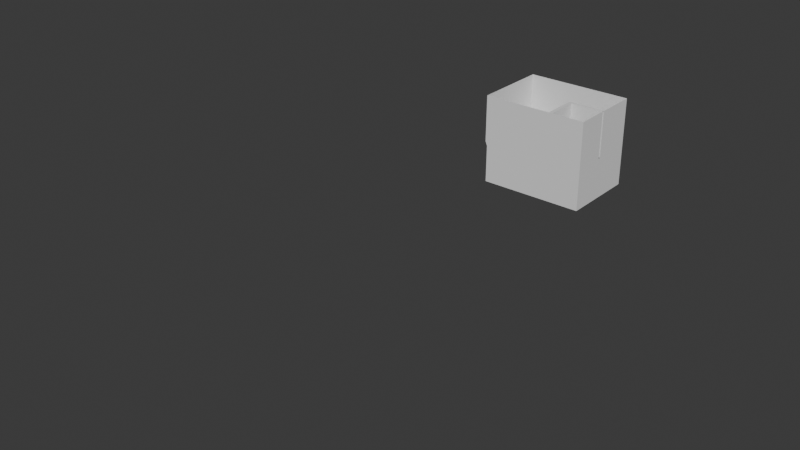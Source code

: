 # Source: M3BO_MarevanRossum_BitlockholmesLevel_1.blend  (saved by Blender 5.0.118; exported with 4.5.12 LTS)
import bpy
from mathutils import Matrix  # noqa: F401  (used for matrix-valued properties, if any)

bpy.ops.wm.read_factory_settings(use_empty=True)
scene = bpy.context.scene
scene.name = 'Scene'

# ---- collections
col_collection = bpy.data.collections.new('Collection'); scene.collection.children.link(col_collection)
col_first_try = bpy.data.collections.new('first try'); scene.collection.children.link(col_first_try)
col_first_try.hide_render = True

# ---- materials (node trees are filled in below, after node groups)
mat_material = bpy.data.materials.new('Material')
mat_material.alpha_threshold = 0.0
mat_material.use_backface_culling_lightprobe_volume = False
mat_material.roughness = 0.5
mat_material.line_color = (0.0, 0.0, 0.0, 1.0)

# ---- material node trees
mat_material.use_nodes = True; mat_material.node_tree.nodes.clear()
_N = mat_material.node_tree.nodes; _L = mat_material.node_tree.links
n0 = _N.new('ShaderNodeOutputMaterial'); n0.name = 'Material Output'; n0.location = (200, 100)
n1 = _N.new('ShaderNodeBsdfPrincipled'); n1.name = 'Principled BSDF'; n1.location = (-200, 100)
_L.new(n1.outputs[0], n0.inputs[0])
n0.is_active_output = True

# ---- world
world_world = bpy.data.worlds.new('World'); scene.world = world_world
world_world.use_nodes = True; world_world.node_tree.nodes.clear()
_N = world_world.node_tree.nodes; _L = world_world.node_tree.links
n0 = _N.new('ShaderNodeOutputWorld'); n0.name = 'World Output'; n0.location = (200, 100)
n1 = _N.new('ShaderNodeBackground'); n1.name = 'Background'; n1.location = (-200, 100)
n1.inputs[0].default_value = (0.05088, 0.05088, 0.05088, 1.0)
_L.new(n1.outputs[0], n0.inputs[0])
n0.is_active_output = True
world_world.color = (0.05088, 0.05088, 0.05088)
world_world.sun_shadow_jitter_overblur = 0.0

# ---- meshes
me_cube_002 = bpy.data.meshes.new('Cube.002')
me_cube_002.from_pydata([(-1.0, -1.0, -1.0), (-1.0, -1.0, 1.0), (-1.0, 1.0, -1.0), (-1.0, 1.0, 1.0), (1.0, -1.0, -1.0), (1.0, -1.0, 1.0), (1.0, 1.0, -1.0), (1.0, 1.0, 1.0), (-0.846, 1.0, -1.0), (-0.846, 1.0, 1.0), (-0.846, -1.0, -1.0), (-0.846, -1.0, 1.0), (-1.0, 9.681, 1.0), (-1.0, 9.681, -1.0), (-0.846, 9.681, -1.0), (-0.846, 9.681, 1.0), (-1.0, 12.56, 1.0), (-1.0, 12.56, -1.0), (-0.846, 12.56, -1.0), (-0.846, 12.56, 1.0), (-1.8, 9.681, 1.0), (-1.8, 9.681, -1.0), (-1.8, 12.56, 1.0), (-1.8, 12.56, -1.0), (0.9042, 1.0, 1.0), (0.9042, -1.0, -1.0), (0.9042, 1.0, -1.0), (0.9042, -1.0, 1.0), (1.0, -24.11, 1.0), (1.0, -24.11, -1.0), (0.9042, -24.11, -1.0), (0.9042, -24.11, 1.0), (1.0, -8.504, 1.0), (1.0, -8.504, -1.0), (0.9042, -8.504, 1.0), (0.9042, -8.504, -1.0), (1.0, -11.03, 1.0), (0.9042, -11.03, 1.0), (1.0, -11.03, -1.0), (0.9042, -11.03, -1.0), (0.2671, -11.03, -1.0), (0.2671, -8.504, -1.0), (0.2671, -8.504, 1.0), (0.2671, -11.03, 1.0), (-0.5785, 1.0, -1.0), (-0.5785, -1.0, 1.0), (-0.5785, 1.0, 1.0), (-0.5785, -1.0, -1.0), (-0.4441, 1.0, 1.0), (-0.4441, -1.0, -1.0), (-0.4441, 1.0, -1.0), (-0.4441, -1.0, 1.0), (-0.4441, -23.31, 1.0), (-0.5785, -23.31, 1.0), (-0.5785, -23.31, -1.0), (-0.4441, -23.31, -1.0), (1.543, 1.0, 1.0), (1.543, 1.0, -1.0), (1.543, -1.0, -1.0), (1.543, -1.0, 1.0), (-1.823, 1.0, -1.0), (-1.823, -1.0, -1.0), (-1.823, -1.0, 1.0), (-1.823, 1.0, 1.0), (1.0, -25.7, 1.0), (1.0, -25.7, -1.0), (0.9042, -25.7, -1.0), (0.9042, -25.7, 1.0), (1.775, -24.11, 1.0), (1.775, -24.11, -1.0), (1.775, -25.7, 1.0), (1.775, -25.7, -1.0), (0.4425, 1.0, 1.0), (0.4425, -1.0, -1.0), (0.4425, 1.0, -1.0), (0.4425, -1.0, 1.0), (0.3067, 1.0, -1.0), (0.3067, -1.0, 1.0), (0.3067, 1.0, 1.0), (0.3067, -1.0, -1.0), (0.3067, 21.59, 1.0), (0.4425, 21.59, 1.0), (0.4425, 21.59, -1.0), (0.3067, 21.59, -1.0), (-0.3593, 9.681, 1.0), (-0.3593, 9.681, -1.0), (-0.3593, 12.56, 1.0), (-0.3593, 12.56, -1.0), (-1.0, 22.86, 1.0), (-1.0, 22.86, -1.0), (-0.846, 22.86, -1.0), (-0.846, 22.86, 1.0), (-0.4441, -16.63, 1.0), (-0.4441, -16.63, -1.0), (-0.5785, -16.63, -1.0), (-0.5785, -16.63, 1.0), (-0.4441, -12.71, -1.0), (-0.5785, -12.71, -1.0), (-0.4441, -12.71, 1.0), (-0.5785, -12.71, 1.0), (-1.429, -12.71, 1.0), (-1.429, -16.63, 1.0), (-1.429, -16.63, -1.0), (-1.429, -12.71, -1.0), (-0.4441, -19.87, 1.0), (-0.5785, -19.87, 1.0), (-0.4441, -19.87, -1.0), (-0.5785, -19.87, -1.0), (0.4133, -23.31, 1.0), (0.4133, -23.31, -1.0), (0.4133, -19.87, 1.0), (0.4133, -19.87, -1.0)], [], [(2, 0, 61, 60), (26, 24, 7, 6), (5, 4, 58, 59), (10, 11, 1, 0), (26, 6, 4, 25), (9, 3, 1, 11), (46, 9, 11, 45), (2, 8, 10, 0), (47, 45, 11, 10), (12, 15, 19, 16), (95, 94, 107, 105), (16, 19, 91, 88), (12, 16, 22, 20), (14, 18, 87, 85), (14, 13, 17, 18), (21, 20, 22, 23), (13, 12, 20, 21), (17, 13, 21, 23), (16, 17, 23, 22), (38, 36, 28, 29), (7, 24, 27, 5), (74, 26, 25, 73), (74, 72, 24, 26), (29, 28, 68, 69), (36, 37, 31, 28), (39, 38, 29, 30), (37, 39, 30, 31), (27, 25, 35, 34), (25, 4, 33, 35), (5, 27, 34, 32), (4, 5, 32, 33), (34, 35, 41, 42), (35, 33, 38, 39), (32, 34, 37, 36), (33, 32, 36, 38), (42, 41, 40, 43), (37, 34, 42, 43), (35, 39, 40, 41), (39, 37, 43, 40), (8, 9, 46, 44), (8, 44, 47, 10), (55, 106, 111, 109), (48, 46, 45, 51), (78, 48, 51, 77), (79, 77, 51, 49), (44, 46, 48, 50), (44, 50, 49, 47), (55, 52, 53, 54), (107, 106, 55, 54), (104, 105, 53, 52), (105, 107, 54, 53), (57, 56, 59, 58), (4, 6, 57, 58), (7, 5, 59, 56), (6, 7, 56, 57), (61, 62, 63, 60), (3, 2, 60, 63), (0, 1, 62, 61), (1, 3, 63, 62), (65, 64, 67, 66), (31, 30, 66, 67), (30, 29, 65, 66), (28, 31, 67, 64), (69, 68, 70, 71), (65, 29, 69, 71), (28, 64, 70, 68), (64, 65, 71, 70), (25, 27, 75, 73), (24, 72, 75, 27), (78, 72, 81, 80), (76, 74, 73, 79), (50, 76, 79, 49), (50, 48, 78, 76), (73, 75, 77, 79), (72, 78, 77, 75), (83, 80, 81, 82), (74, 76, 83, 82), (72, 74, 82, 81), (76, 78, 80, 83), (84, 85, 87, 86), (18, 19, 86, 87), (15, 14, 85, 84), (19, 15, 84, 86), (89, 88, 91, 90), (17, 16, 88, 89), (19, 18, 90, 91), (18, 17, 89, 90), (94, 95, 101, 102), (98, 99, 95, 92), (97, 96, 93, 94), (96, 98, 92, 93), (49, 51, 98, 96), (47, 49, 96, 97), (51, 45, 99, 98), (45, 47, 97, 99), (100, 103, 102, 101), (99, 97, 103, 100), (97, 94, 102, 103), (95, 99, 100, 101), (12, 13, 14, 15), (2, 3, 9, 8), (92, 95, 105, 104), (94, 93, 106, 107), (93, 92, 104, 106), (111, 110, 108, 109), (52, 55, 109, 108), (106, 104, 110, 111), (104, 52, 108, 110)])
_uv = me_cube_002.uv_layers.new(name='UVMap')
_uv.uv.foreach_set('vector', [0.125, 0.5, 0.125, 0.75, 0.125, 0.75, 0.125, 0.5, 0.375, 0.488, 0.625, 0.488, 0.625, 0.5, 0.375, 0.5, 0.625, 0.75, 0.375, 0.75, 0.375, 0.75, 0.625, 0.75, 0.375, 0.9808, 0.625, 0.9808, 0.625, 1.0, 0.375, 1.0, 0.363, 0.5, 0.375, 0.5, 0.375, 0.75, 0.363, 0.75, 0.8558, 0.5, 0.875, 0.5, 0.875, 0.75, 0.8558, 0.75, 0.8223, 0.5, 0.8558, 0.5, 0.8558, 0.75, 0.8223, 0.75, 0.125, 0.5, 0.1442, 0.5, 0.1442, 0.75, 0.125, 0.75, 0.375, 0.9473, 0.625, 0.9473, 0.625, 0.9808, 0.375, 0.9808, 0.875, 0.5, 0.8558, 0.5, 0.8558, 0.5, 0.875, 0.5, 0.625, 0.9473, 0.375, 0.9473, 0.375, 0.9473, 0.625, 0.9473, 0.875, 0.5, 0.8558, 0.5, 0.8558, 0.5, 0.875, 0.5, 0.875, 0.5, 0.875, 0.5, 0.875, 0.5, 0.875, 0.5, 0.1442, 0.5, 0.1442, 0.5, 0.1442, 0.5, 0.1442, 0.5, 0.1442, 0.5, 0.125, 0.5, 0.125, 0.5, 0.1442, 0.5, 0.375, 0.25, 0.625, 0.25, 0.625, 0.25, 0.375, 0.25, 0.375, 0.25, 0.625, 0.25, 0.625, 0.25, 0.375, 0.25, 0.125, 0.5, 0.125, 0.5, 0.125, 0.5, 0.125, 0.5, 0.625, 0.25, 0.375, 0.25, 0.375, 0.25, 0.625, 0.25, 0.375, 0.75, 0.625, 0.75, 0.625, 0.75, 0.375, 0.75, 0.625, 0.5, 0.637, 0.5, 0.637, 0.75, 0.625, 0.75, 0.3053, 0.5, 0.363, 0.5, 0.363, 0.75, 0.3053, 0.75, 0.375, 0.4303, 0.625, 0.4303, 0.625, 0.488, 0.375, 0.488, 0.375, 0.75, 0.625, 0.75, 0.625, 0.75, 0.375, 0.75, 0.625, 0.75, 0.637, 0.75, 0.637, 0.75, 0.625, 0.75, 0.363, 0.75, 0.375, 0.75, 0.375, 0.75, 0.363, 0.75, 0.625, 0.762, 0.375, 0.762, 0.375, 0.762, 0.625, 0.762, 0.625, 0.762, 0.375, 0.762, 0.375, 0.762, 0.625, 0.762, 0.363, 0.75, 0.375, 0.75, 0.375, 0.75, 0.363, 0.75, 0.625, 0.75, 0.637, 0.75, 0.637, 0.75, 0.625, 0.75, 0.375, 0.75, 0.625, 0.75, 0.625, 0.75, 0.375, 0.75, 0.625, 0.762, 0.375, 0.762, 0.375, 0.762, 0.625, 0.762, 0.363, 0.75, 0.375, 0.75, 0.375, 0.75, 0.363, 0.75, 0.625, 0.75, 0.637, 0.75, 0.637, 0.75, 0.625, 0.75, 0.375, 0.75, 0.625, 0.75, 0.625, 0.75, 0.375, 0.75, 0.625, 0.762, 0.375, 0.762, 0.375, 0.762, 0.625, 0.762, 0.637, 0.75, 0.637, 0.75, 0.637, 0.75, 0.637, 0.75, 0.363, 0.75, 0.363, 0.75, 0.363, 0.75, 0.363, 0.75, 0.375, 0.762, 0.625, 0.762, 0.625, 0.762, 0.375, 0.762, 0.375, 0.2692, 0.625, 0.2692, 0.625, 0.3027, 0.375, 0.3027, 0.1442, 0.5, 0.1777, 0.5, 0.1777, 0.75, 0.1442, 0.75, 0.1945, 0.75, 0.1945, 0.75, 0.1945, 0.75, 0.1945, 0.75, 0.8055, 0.5, 0.8223, 0.5, 0.8223, 0.75, 0.8055, 0.75, 0.7117, 0.5, 0.8055, 0.5, 0.8055, 0.75, 0.7117, 0.75, 0.375, 0.8367, 0.625, 0.8367, 0.625, 0.9305, 0.375, 0.9305, 0.375, 0.3027, 0.625, 0.3027, 0.625, 0.3195, 0.375, 0.3195, 0.1777, 0.5, 0.1945, 0.5, 0.1945, 0.75, 0.1777, 0.75, 0.375, 0.9305, 0.625, 0.9305, 0.625, 0.9473, 0.375, 0.9473, 0.1777, 0.75, 0.1945, 0.75, 0.1945, 0.75, 0.1777, 0.75, 0.8055, 0.75, 0.8223, 0.75, 0.8223, 0.75, 0.8055, 0.75, 0.625, 0.9473, 0.375, 0.9473, 0.375, 0.9473, 0.625, 0.9473, 0.375, 0.5, 0.625, 0.5, 0.625, 0.75, 0.375, 0.75, 0.375, 0.75, 0.375, 0.5, 0.375, 0.5, 0.375, 0.75, 0.625, 0.5, 0.625, 0.75, 0.625, 0.75, 0.625, 0.5, 0.375, 0.5, 0.625, 0.5, 0.625, 0.5, 0.375, 0.5, 0.375, 0.0, 0.625, 0.0, 0.625, 0.25, 0.375, 0.25, 0.625, 0.25, 0.375, 0.25, 0.375, 0.25, 0.625, 0.25, 0.375, 1.0, 0.625, 1.0, 0.625, 1.0, 0.375, 1.0, 0.875, 0.75, 0.875, 0.5, 0.875, 0.5, 0.875, 0.75, 0.375, 0.75, 0.625, 0.75, 0.625, 0.762, 0.375, 0.762, 0.625, 0.762, 0.375, 0.762, 0.375, 0.762, 0.625, 0.762, 0.363, 0.75, 0.375, 0.75, 0.375, 0.75, 0.363, 0.75, 0.625, 0.75, 0.637, 0.75, 0.637, 0.75, 0.625, 0.75, 0.375, 0.75, 0.625, 0.75, 0.625, 0.75, 0.375, 0.75, 0.375, 0.75, 0.375, 0.75, 0.375, 0.75, 0.375, 0.75, 0.625, 0.75, 0.625, 0.75, 0.625, 0.75, 0.625, 0.75, 0.625, 0.75, 0.375, 0.75, 0.375, 0.75, 0.625, 0.75, 0.375, 0.762, 0.625, 0.762, 0.625, 0.8197, 0.375, 0.8197, 0.637, 0.5, 0.6947, 0.5, 0.6947, 0.75, 0.637, 0.75, 0.7117, 0.5, 0.6947, 0.5, 0.6947, 0.5, 0.7117, 0.5, 0.2883, 0.5, 0.3053, 0.5, 0.3053, 0.75, 0.2883, 0.75, 0.1945, 0.5, 0.2883, 0.5, 0.2883, 0.75, 0.1945, 0.75, 0.375, 0.3195, 0.625, 0.3195, 0.625, 0.4133, 0.375, 0.4133, 0.375, 0.8197, 0.625, 0.8197, 0.625, 0.8367, 0.375, 0.8367, 0.6947, 0.5, 0.7117, 0.5, 0.7117, 0.75, 0.6947, 0.75, 0.375, 0.4133, 0.625, 0.4133, 0.625, 0.4303, 0.375, 0.4303, 0.3053, 0.5, 0.2883, 0.5, 0.2883, 0.5, 0.3053, 0.5, 0.625, 0.4303, 0.375, 0.4303, 0.375, 0.4303, 0.625, 0.4303, 0.375, 0.4133, 0.625, 0.4133, 0.625, 0.4133, 0.375, 0.4133, 0.625, 0.2692, 0.375, 0.2692, 0.375, 0.2692, 0.625, 0.2692, 0.375, 0.2692, 0.625, 0.2692, 0.625, 0.2692, 0.375, 0.2692, 0.625, 0.2692, 0.375, 0.2692, 0.375, 0.2692, 0.625, 0.2692, 0.8558, 0.5, 0.8558, 0.5, 0.8558, 0.5, 0.8558, 0.5, 0.375, 0.25, 0.625, 0.25, 0.625, 0.2692, 0.375, 0.2692, 0.375, 0.25, 0.625, 0.25, 0.625, 0.25, 0.375, 0.25, 0.625, 0.2692, 0.375, 0.2692, 0.375, 0.2692, 0.625, 0.2692, 0.1442, 0.5, 0.125, 0.5, 0.125, 0.5, 0.1442, 0.5, 0.375, 0.9473, 0.625, 0.9473, 0.625, 0.9473, 0.375, 0.9473, 0.8055, 0.75, 0.8223, 0.75, 0.8223, 0.75, 0.8055, 0.75, 0.1777, 0.75, 0.1945, 0.75, 0.1945, 0.75, 0.1777, 0.75, 0.375, 0.9305, 0.625, 0.9305, 0.625, 0.9305, 0.375, 0.9305, 0.375, 0.9305, 0.625, 0.9305, 0.625, 0.9305, 0.375, 0.9305, 0.1777, 0.75, 0.1945, 0.75, 0.1945, 0.75, 0.1777, 0.75, 0.8055, 0.75, 0.8223, 0.75, 0.8223, 0.75, 0.8055, 0.75, 0.625, 0.9473, 0.375, 0.9473, 0.375, 0.9473, 0.625, 0.9473, 0.625, 0.9473, 0.375, 0.9473, 0.375, 0.9473, 0.625, 0.9473, 0.625, 0.9473, 0.375, 0.9473, 0.375, 0.9473, 0.625, 0.9473, 0.1777, 0.75, 0.1777, 0.75, 0.1777, 0.75, 0.1777, 0.75, 0.8223, 0.75, 0.8223, 0.75, 0.8223, 0.75, 0.8223, 0.75, 0.625, 0.25, 0.375, 0.25, 0.1442, 0.5, 0.625, 0.2692, 0.375, 0.25, 0.625, 0.25, 0.8558, 0.5, 0.375, 0.2692, 0.8055, 0.75, 0.8223, 0.75, 0.8223, 0.75, 0.8055, 0.75, 0.1777, 0.75, 0.1945, 0.75, 0.1945, 0.75, 0.1777, 0.75, 0.375, 0.9305, 0.625, 0.9305, 0.625, 0.9305, 0.375, 0.9305, 0.375, 0.9305, 0.625, 0.9305, 0.625, 0.9305, 0.375, 0.9305, 0.625, 0.9305, 0.375, 0.9305, 0.375, 0.9305, 0.625, 0.9305, 0.375, 0.9305, 0.625, 0.9305, 0.625, 0.9305, 0.375, 0.9305, 0.8055, 0.75, 0.8055, 0.75, 0.8055, 0.75, 0.8055, 0.75])
me_cube_002.update()
me_cube_005 = bpy.data.meshes.new('Cube.005')
me_cube_005.from_pydata([(-0.9962, -1.345, -0.1305), (-0.9962, -1.345, 1.0), (-0.9962, 0.9269, -0.1305), (-0.9962, 0.9269, 1.0), (0.8353, -1.345, -0.1305), (0.8353, -1.345, 1.0), (0.8353, 0.9269, -0.1305), (0.8353, 0.9269, 1.0), (-1.029, -1.345, 1.136), (-1.029, 0.9269, 1.136), (0.8353, 0.9269, 1.136), (0.8353, -1.345, 1.136), (-1.029, -1.345, 2.551), (-1.029, 0.9269, 2.551), (0.8353, 0.9269, 2.551), (0.8353, -1.345, 2.551), (0.8353, -0.3665, 1.136), (0.8353, -0.3666, 2.551), (0.8353, -0.297, 2.551), (0.8353, -0.297, 1.136), (0.1833, -0.297, 1.136), (0.1833, -0.3665, 1.136), (0.1833, -0.297, 2.551), (0.1833, -0.3666, 2.551), (-0.9696, -0.9751, 1.0), (-0.9696, -1.227, 1.0), (-0.8021, -1.227, 1.0), (-0.8021, -0.9761, 1.0), (-0.9696, -0.9751, 1.136), (-0.9696, -1.227, 1.136), (-0.8021, -1.227, 1.136), (-0.8021, -0.9761, 1.136), (0.2517, -0.3665, 1.136), (0.2517, -0.3666, 2.551), (0.1833, -0.867, 2.551), (0.1833, -0.8669, 1.136), (0.2517, -0.867, 2.551), (0.2517, -0.8669, 1.136), (0.2517, -0.867, 1.741), (0.1833, -0.867, 1.741), (0.2517, -1.338, 2.551), (0.1833, -1.338, 2.551), (0.2517, -1.338, 1.741), (0.1833, -1.338, 1.741)], [], [(0, 2, 3, 1), (2, 6, 7, 3), (6, 4, 5, 7), (4, 0, 1, 5), (25, 24, 28, 29), (7, 5, 11, 16, 19, 10), (1, 3, 9, 8), (5, 1, 8, 11), (3, 7, 10, 9), (1, 24, 25, 26, 5), (10, 14, 13, 9), (11, 15, 17, 16), (9, 13, 12, 8), (8, 11, 31, 30, 29), (16, 17, 33, 32), (19, 18, 14, 10), (21, 23, 22, 20), (19, 16, 32, 21, 20), (18, 19, 20, 22), (17, 18, 22, 23, 33), (5, 26, 27, 24, 1, 3, 7), (24, 27, 31, 28), (27, 26, 30, 31), (28, 31, 11, 16, 19, 10, 9, 8, 29), (26, 25, 29, 30), (37, 38, 39, 35), (33, 23, 34, 36), (32, 33, 36, 38, 37), (23, 21, 35, 39, 34), (21, 32, 37, 35), (15, 11, 8, 12), (34, 39, 43, 41), (43, 42, 40, 41), (36, 34, 41, 40), (39, 38, 42, 43), (38, 36, 40, 42), (2, 0, 4, 6)])
_uv = me_cube_005.uv_layers.new(name='UVMap')
_uv.uv.foreach_set('vector', [0.375, 0.0, 0.375, 0.25, 0.625, 0.25, 0.625, 0.0, 0.375, 0.25, 0.375, 0.5, 0.625, 0.5, 0.625, 0.25, 0.375, 0.5, 0.375, 0.75, 0.625, 0.75, 0.625, 0.5, 0.375, 0.75, 0.375, 1.0, 0.625, 1.0, 0.625, 0.75, 0.0, 0.0, 0.0, 0.0, 0.0, 0.0, 0.0, 0.0, 0.625, 0.5, 0.625, 0.75, 0.625, 0.75, 0.625, 0.6423, 0.625, 0.6347, 0.625, 0.5, 0.625, 0.0, 0.625, 0.25, 0.625, 0.25, 0.625, 0.0, 0.625, 0.75, 0.625, 1.0, 0.625, 1.0, 0.625, 0.75, 0.625, 0.25, 0.625, 0.5, 0.625, 0.5, 0.625, 0.25, 0.0, 0.0, 0.0, 0.0, 0.0, 0.0, 0.0, 0.0, 0.0, 0.0, 0.625, 0.5, 0.625, 0.5, 0.625, 0.25, 0.625, 0.25, 0.625, 0.75, 0.625, 0.75, 0.625, 0.6423, 0.625, 0.6423, 0.625, 0.25, 0.625, 0.25, 0.625, 0.0, 0.625, 0.0, 0.0, 0.0, 0.0, 0.0, 0.0, 0.0, 0.0, 0.0, 0.0, 0.0, 0.625, 0.6423, 0.625, 0.6423, 0.625, 0.6423, 0.625, 0.6423, 0.625, 0.6347, 0.625, 0.6347, 0.625, 0.5, 0.625, 0.5, 0.625, 0.6423, 0.625, 0.6423, 0.625, 0.6347, 0.625, 0.6347, 0.0, 0.0, 0.0, 0.0, 0.0, 0.0, 0.0, 0.0, 0.0, 0.0, 0.625, 0.6347, 0.625, 0.6347, 0.625, 0.6347, 0.625, 0.6347, 0.625, 0.6423, 0.625, 0.6347, 0.625, 0.6347, 0.625, 0.6423, 0.625, 0.6423, 0.0, 0.0, 0.0, 0.0, 0.0, 0.0, 0.0, 0.0, 0.0, 0.0, 0.0, 0.0, 0.0, 0.0, 0.0, 0.0, 0.0, 0.0, 0.0, 0.0, 0.0, 0.0, 0.0, 0.0, 0.0, 0.0, 0.0, 0.0, 0.0, 0.0, 0.0, 0.0, 0.0, 0.0, 0.0, 0.0, 0.0, 0.0, 0.0, 0.0, 0.0, 0.0, 0.0, 0.0, 0.0, 0.0, 0.0, 0.0, 0.0, 0.0, 0.0, 0.0, 0.0, 0.0, 0.0, 0.0, 0.625, 0.6423, 0.625, 0.6423, 0.625, 0.6423, 0.625, 0.6423, 0.625, 0.6423, 0.625, 0.6423, 0.625, 0.6423, 0.625, 0.6423, 0.625, 0.6423, 0.625, 0.6423, 0.625, 0.6423, 0.625, 0.6423, 0.625, 0.6423, 0.625, 0.6423, 0.625, 0.6423, 0.625, 0.6423, 0.625, 0.6423, 0.625, 0.6423, 0.0, 0.0, 0.0, 0.0, 0.0, 0.0, 0.0, 0.0, 0.0, 0.0, 0.0, 0.0, 0.0, 0.0, 0.0, 0.0, 0.625, 0.6423, 0.625, 0.6423, 0.625, 0.6423, 0.625, 0.6423, 0.625, 0.6423, 0.625, 0.6423, 0.625, 0.6423, 0.625, 0.6423, 0.625, 0.6423, 0.625, 0.6423, 0.625, 0.6423, 0.625, 0.6423, 0.625, 0.6423, 0.625, 0.6423, 0.625, 0.6423, 0.625, 0.6423, 0.625, 0.6423, 0.625, 0.6423, 0.625, 0.6423, 0.625, 0.6423, 0.375, 0.25, 0.375, 1.0, 0.375, 0.75, 0.375, 0.5])
me_cube_005.update()
me_cube = bpy.data.meshes.new('Cube')
me_cube.from_pydata([(1.0, 1.0, 3.814), (1.0, 1.0, -1.0), (1.0, -1.0, 3.814), (1.0, -1.0, -1.0), (-1.0, 1.0, 3.814), (-1.0, 1.0, -1.0), (-1.0, -1.0, 3.814), (-1.0, -1.0, -1.0), (1.0, 1.0, 0.4258), (-1.0, -1.0, 0.4258), (1.0, -1.0, 0.4258), (-1.0, 1.0, 0.4258), (1.842, 1.0, 3.814), (1.842, -1.0, 3.814), (1.842, 1.0, 0.4258), (1.842, -1.0, 0.4258), (-0.611, 1.0, -1.0), (-0.611, -1.0, 3.814), (-0.611, -1.0, -1.0), (-0.611, 1.0, 3.814), (-0.611, 1.0, 0.4258), (-0.611, -1.0, 0.4258), (-0.611, 29.56, -1.0), (-1.0, 29.56, -1.0), (-1.0, 29.56, 0.4258), (-1.0, 29.56, 3.814), (-0.611, 29.56, 3.814), (-0.611, 29.56, 0.4258), (-0.611, 30.98, -1.0), (-1.0, 30.98, -1.0), (-1.0, 30.98, 0.4258), (-1.0, 30.98, 3.814), (-0.611, 30.98, 3.814), (-0.611, 30.98, 0.4258), (1.841, 29.56, -1.0), (1.841, 30.98, -1.0), (1.841, 29.56, 0.4258), (1.841, 29.56, 3.814), (1.841, 30.98, 0.4258), (1.841, 30.98, 3.814), (2.307, 29.56, -1.0), (2.307, 30.98, -1.0), (2.307, 29.56, 0.4258), (2.307, 29.56, 3.814), (2.307, 30.98, 0.4258), (2.307, 30.98, 3.814), (1.841, -0.982, 0.4258), (1.841, -0.982, -1.0), (1.841, -0.982, 3.814), (2.307, -0.982, 0.4258), (2.307, -0.982, -1.0), (2.307, -0.982, 3.814), (1.841, -39.79, 0.4258), (1.841, -39.79, -1.0), (1.841, -39.79, 3.814), (2.307, -39.79, 0.4258), (2.307, -39.79, -1.0), (2.307, -39.79, 3.814), (2.307, -37.98, 0.4258), (2.307, -37.98, -1.0), (1.841, -37.98, 0.4258), (1.841, -37.98, 3.814), (1.841, -37.98, -1.0), (2.307, -37.98, 3.814), (-6.5, -39.79, 0.4258), (-6.5, -39.79, -1.0), (-6.5, -39.79, 3.814), (-6.5, -37.98, 0.4258), (-6.5, -37.98, 3.814), (-6.5, -37.98, -1.0), (-6.019, -39.79, 0.4258), (-6.019, -39.79, -1.0), (-6.019, -37.98, -1.0), (-6.019, -37.98, 0.4258), (-6.019, -37.98, 3.814), (-6.019, -39.79, 3.814), (-6.5, 31.03, -1.0), (-6.5, 31.03, 0.4258), (-6.5, 31.03, 3.814), (-6.019, 31.03, 0.4258), (-6.019, 31.03, -1.0), (-6.019, 31.03, 3.814), (-6.5, 28.81, 0.4258), (-6.5, 28.81, -1.0), (-6.019, 28.81, 3.814), (-6.5, 28.81, 3.814), (-6.019, 28.81, -1.0), (-6.019, 28.81, 0.4258), (-6.5, -37.98, -1.249), (-6.019, -37.98, -1.249), (-6.5, 28.81, -1.249), (-6.019, 28.81, -1.249), (2.252, 28.81, -1.0), (2.252, -37.98, -1.0), (2.252, 28.81, -1.249), (2.252, -37.98, -1.249), (-6.019, 31.67, -1.249), (-6.019, 31.67, -1.0), (2.252, 31.67, -1.249), (2.252, 31.67, -1.0), (-5.402, -26.18, -1.249), (-4.518, -25.95, -1.249), (-5.39, -25.95, -1.249), (-5.402, -26.18, -1.0), (-5.402, -33.6, -1.0), (-4.518, -33.6, -1.0), (-5.39, -25.95, -1.0), (-5.383, -21.12, -1.249), (-4.121, -21.12, -1.249), (-5.383, -32.82, -1.0), (-5.383, -21.12, -1.0), (-4.121, -21.12, -1.0), (-5.383, -32.32, -1.0), (-5.383, -32.32, -1.249), (-4.121, -32.32, -1.0), (-4.121, -32.32, -1.249), (-4.121, -33.85, -1.249), (-4.121, -37.98, -1.249), (-6.923, -40.29, -0.1255), (-6.923, -40.29, 0.1255), (2.417, -40.29, -0.1255), (2.417, -40.29, 0.1255), (2.417, 31.82, -0.1255), (2.417, 31.82, 0.1255), (-5.402, -32.48, -1.249)], [(104, 72)], [(19, 4, 6, 17), (21, 17, 6, 9), (9, 6, 4, 11), (16, 1, 3, 18), (2, 10, 15, 13), (20, 19, 0, 8), (16, 20, 8, 1), (1, 8, 10, 3), (7, 9, 11, 5), (18, 21, 9, 7), (14, 12, 13, 15), (8, 0, 12, 14), (10, 8, 14, 15), (0, 2, 13, 12), (3, 10, 21, 18), (19, 20, 27, 26), (5, 11, 24, 23), (5, 16, 18, 7), (10, 2, 17, 21), (0, 19, 17, 2), (25, 26, 32, 31), (32, 26, 37, 39), (16, 5, 23, 22), (11, 4, 25, 24), (20, 16, 22, 27), (4, 19, 26, 25), (29, 30, 33, 28), (30, 31, 32, 33), (81, 84, 25, 31), (22, 28, 35, 34), (79, 81, 31, 30), (22, 23, 29, 28), (34, 35, 41, 40), (40, 42, 49, 50), (33, 32, 39, 38), (27, 22, 34, 36), (26, 27, 36, 37), (28, 33, 38, 35), (42, 40, 41, 44), (43, 42, 44, 45), (35, 38, 44, 41), (37, 36, 46, 48), (39, 37, 43, 45), (38, 39, 45, 44), (59, 58, 55, 56), (42, 43, 51, 49), (36, 34, 47, 46), (43, 37, 48, 51), (54, 52, 55, 57), (52, 53, 56, 55), (58, 63, 57, 55), (71, 70, 64, 65), (63, 61, 54, 57), (51, 48, 61, 63), (46, 47, 62, 60), (49, 51, 63, 58), (50, 49, 58, 59), (48, 46, 60, 61), (68, 67, 64, 66), (67, 69, 65, 64), (85, 84, 81, 78), (70, 75, 66, 64), (83, 82, 77, 76), (75, 74, 68, 66), (54, 61, 74, 75), (60, 62, 72, 73), (52, 54, 75, 70), (61, 60, 73, 74), (53, 52, 70, 71), (81, 79, 77, 78), (79, 80, 76, 77), (80, 79, 30, 29), (86, 80, 29, 23), (82, 85, 78, 77), (67, 68, 85, 82), (73, 72, 86, 87), (74, 73, 87, 84), (69, 83, 90, 88), (69, 67, 82, 83), (68, 74, 84, 85), (84, 87, 24, 25), (87, 86, 23, 24), (72, 69, 88, 89), (72, 89, 117, 95, 93), (83, 86, 91, 90), (92, 93, 95, 94), (86, 72, 109, 112, 110, 111, 93, 92), (96, 97, 99, 98), (92, 94, 98, 99), (91, 86, 97, 96), (86, 92, 99, 97), (107, 110, 113), (95, 108, 107, 113, 124, 100, 89, 91, 94), (93, 111, 114, 112, 109, 72), (108, 111, 107), (114, 108, 115), (112, 114, 115, 113), (116, 115, 108, 95), (117, 116, 95), (115, 117, 89, 113), (100, 124, 113, 89), (108, 114, 111), (113, 110, 112), (107, 111, 110)])
_uv = me_cube.uv_layers.new(name='UVMap')
_uv.uv.foreach_set('vector', [0.8264, 0.5, 0.875, 0.5, 0.875, 0.75, 0.8264, 0.75, 0.5532, 0.9514, 0.625, 0.9514, 0.625, 1.0, 0.5532, 1.0, 0.5532, 0.0, 0.625, 0.0, 0.625, 0.25, 0.5532, 0.25, 0.1736, 0.5, 0.375, 0.5, 0.375, 0.75, 0.1736, 0.75, 0.625, 0.75, 0.5532, 0.75, 0.5532, 0.75, 0.625, 0.75, 0.5532, 0.2986, 0.625, 0.2986, 0.625, 0.5, 0.5532, 0.5, 0.375, 0.2986, 0.5532, 0.2986, 0.5532, 0.5, 0.375, 0.5, 0.375, 0.5, 0.5532, 0.5, 0.5532, 0.75, 0.375, 0.75, 0.375, 0.0, 0.5532, 0.0, 0.5532, 0.25, 0.375, 0.25, 0.375, 0.9514, 0.5532, 0.9514, 0.5532, 1.0, 0.375, 1.0, 0.5532, 0.5, 0.625, 0.5, 0.625, 0.75, 0.5532, 0.75, 0.5532, 0.5, 0.625, 0.5, 0.625, 0.5, 0.5532, 0.5, 0.5532, 0.75, 0.5532, 0.5, 0.5532, 0.5, 0.5532, 0.75, 0.625, 0.5, 0.625, 0.75, 0.625, 0.75, 0.625, 0.5, 0.375, 0.75, 0.5532, 0.75, 0.5532, 0.9514, 0.375, 0.9514, 0.625, 0.2986, 0.5532, 0.2986, 0.5532, 0.2986, 0.625, 0.2986, 0.375, 0.25, 0.5532, 0.25, 0.5532, 0.25, 0.375, 0.25, 0.125, 0.5, 0.1736, 0.5, 0.1736, 0.75, 0.125, 0.75, 0.5532, 0.75, 0.625, 0.75, 0.625, 0.9514, 0.5532, 0.9514, 0.625, 0.5, 0.8264, 0.5, 0.8264, 0.75, 0.625, 0.75, 0.875, 0.5, 0.8264, 0.5, 0.8264, 0.5, 0.875, 0.5, 0.8264, 0.5, 0.8264, 0.5, 0.8264, 0.5, 0.8264, 0.5, 0.1736, 0.5, 0.125, 0.5, 0.125, 0.5, 0.1736, 0.5, 0.5532, 0.25, 0.625, 0.25, 0.625, 0.25, 0.5532, 0.25, 0.5532, 0.2986, 0.375, 0.2986, 0.375, 0.2986, 0.5532, 0.2986, 0.875, 0.5, 0.8264, 0.5, 0.8264, 0.5, 0.875, 0.5, 0.375, 0.25, 0.5532, 0.25, 0.5532, 0.2986, 0.375, 0.2986, 0.5532, 0.25, 0.625, 0.25, 0.625, 0.2986, 0.5532, 0.2986, 0.8264, 0.5, 0.8264, 0.5, 0.875, 0.5, 0.875, 0.5, 0.1736, 0.5, 0.1736, 0.5, 0.1736, 0.5, 0.1736, 0.5, 0.5532, 0.2986, 0.625, 0.2986, 0.625, 0.25, 0.5532, 0.25, 0.1736, 0.5, 0.125, 0.5, 0.125, 0.5, 0.1736, 0.5, 0.1736, 0.5, 0.1736, 0.5, 0.1736, 0.5, 0.1736, 0.5, 0.375, 0.2986, 0.5532, 0.2986, 0.5532, 0.2986, 0.375, 0.2986, 0.5532, 0.2986, 0.625, 0.2986, 0.625, 0.2986, 0.5532, 0.2986, 0.5532, 0.2986, 0.375, 0.2986, 0.375, 0.2986, 0.5532, 0.2986, 0.625, 0.2986, 0.5532, 0.2986, 0.5532, 0.2986, 0.625, 0.2986, 0.375, 0.2986, 0.5532, 0.2986, 0.5532, 0.2986, 0.375, 0.2986, 0.5532, 0.2986, 0.375, 0.2986, 0.375, 0.2986, 0.5532, 0.2986, 0.625, 0.2986, 0.5532, 0.2986, 0.5532, 0.2986, 0.625, 0.2986, 0.375, 0.2986, 0.5532, 0.2986, 0.5532, 0.2986, 0.375, 0.2986, 0.625, 0.2986, 0.5532, 0.2986, 0.5532, 0.2986, 0.625, 0.2986, 0.8264, 0.5, 0.8264, 0.5, 0.8264, 0.5, 0.8264, 0.5, 0.5532, 0.2986, 0.625, 0.2986, 0.625, 0.2986, 0.5532, 0.2986, 0.375, 0.2986, 0.5532, 0.2986, 0.5532, 0.2986, 0.375, 0.2986, 0.5532, 0.2986, 0.625, 0.2986, 0.625, 0.2986, 0.5532, 0.2986, 0.5532, 0.2986, 0.375, 0.2986, 0.375, 0.2986, 0.5532, 0.2986, 0.8264, 0.5, 0.8264, 0.5, 0.8264, 0.5, 0.8264, 0.5, 0.625, 0.2986, 0.5532, 0.2986, 0.5532, 0.2986, 0.625, 0.2986, 0.5532, 0.2986, 0.375, 0.2986, 0.375, 0.2986, 0.5532, 0.2986, 0.5532, 0.2986, 0.625, 0.2986, 0.625, 0.2986, 0.5532, 0.2986, 0.375, 0.2986, 0.5532, 0.2986, 0.5532, 0.2986, 0.375, 0.2986, 0.8264, 0.5, 0.8264, 0.5, 0.8264, 0.5, 0.8264, 0.5, 0.8264, 0.5, 0.8264, 0.5, 0.8264, 0.5, 0.8264, 0.5, 0.5532, 0.2986, 0.375, 0.2986, 0.375, 0.2986, 0.5532, 0.2986, 0.5532, 0.2986, 0.625, 0.2986, 0.625, 0.2986, 0.5532, 0.2986, 0.375, 0.2986, 0.5532, 0.2986, 0.5532, 0.2986, 0.375, 0.2986, 0.625, 0.2986, 0.5532, 0.2986, 0.5532, 0.2986, 0.625, 0.2986, 0.625, 0.2986, 0.5532, 0.2986, 0.5532, 0.2986, 0.625, 0.2986, 0.5532, 0.2986, 0.375, 0.2986, 0.375, 0.2986, 0.5532, 0.2986, 0.8264, 0.5, 0.8264, 0.5, 0.8264, 0.5, 0.8264, 0.5, 0.5532, 0.2986, 0.625, 0.2986, 0.625, 0.2986, 0.5532, 0.2986, 0.375, 0.2986, 0.5532, 0.2986, 0.5532, 0.2986, 0.375, 0.2986, 0.8264, 0.5, 0.8264, 0.5, 0.8264, 0.5, 0.8264, 0.5, 0.8264, 0.5, 0.8264, 0.5, 0.8264, 0.5, 0.8264, 0.5, 0.5532, 0.2986, 0.375, 0.2986, 0.375, 0.2986, 0.5532, 0.2986, 0.5532, 0.2986, 0.625, 0.2986, 0.625, 0.2986, 0.5532, 0.2986, 0.625, 0.2986, 0.5532, 0.2986, 0.5532, 0.2986, 0.625, 0.2986, 0.375, 0.2986, 0.5532, 0.2986, 0.5532, 0.2986, 0.375, 0.2986, 0.625, 0.2986, 0.5532, 0.2986, 0.5532, 0.2986, 0.625, 0.2986, 0.5532, 0.2986, 0.375, 0.2986, 0.375, 0.2986, 0.5532, 0.2986, 0.375, 0.2986, 0.5532, 0.2986, 0.5532, 0.25, 0.375, 0.25, 0.1736, 0.5, 0.1736, 0.5, 0.125, 0.5, 0.125, 0.5, 0.5532, 0.2986, 0.625, 0.2986, 0.625, 0.2986, 0.5532, 0.2986, 0.5532, 0.2986, 0.625, 0.2986, 0.625, 0.2986, 0.5532, 0.2986, 0.5532, 0.2986, 0.375, 0.2986, 0.375, 0.2986, 0.5532, 0.2986, 0.625, 0.2986, 0.5532, 0.2986, 0.5532, 0.2986, 0.625, 0.2986, 0.375, 0.2986, 0.375, 0.2986, 0.375, 0.2986, 0.375, 0.2986, 0.375, 0.2986, 0.5532, 0.2986, 0.5532, 0.2986, 0.375, 0.2986, 0.8264, 0.5, 0.8264, 0.5, 0.8264, 0.5, 0.8264, 0.5, 0.625, 0.2986, 0.5532, 0.2986, 0.5532, 0.25, 0.625, 0.25, 0.5532, 0.2986, 0.375, 0.2986, 0.375, 0.25, 0.5532, 0.25, 0.1736, 0.5, 0.1736, 0.5, 0.1736, 0.5, 0.1736, 0.5, 0.1736, 0.5, 0.1736, 0.5, 0.1736, 0.5, 0.1736, 0.5, 0.1736, 0.5, 0.1736, 0.5, 0.1736, 0.5, 0.1736, 0.5, 0.1736, 0.5, 0.375, 0.2986, 0.375, 0.2986, 0.375, 0.2986, 0.375, 0.2986, 0.375, 0.2986, 0.375, 0.2986, 0.375, 0.2986, 0.375, 0.2986, 0.375, 0.2986, 0.375, 0.2986, 0.375, 0.2986, 0.375, 0.2986, 0.1736, 0.5, 0.1736, 0.5, 0.1736, 0.5, 0.1736, 0.5, 0.375, 0.2986, 0.375, 0.2986, 0.375, 0.2986, 0.375, 0.2986, 0.1736, 0.5, 0.1736, 0.5, 0.1736, 0.5, 0.1736, 0.5, 0.375, 0.2986, 0.375, 0.2986, 0.375, 0.2986, 0.375, 0.2986, 0.1736, 0.5, 0.375, 0.2986, 0.1736, 0.5, 0.1736, 0.5, 0.1736, 0.5, 0.1736, 0.5, 0.1736, 0.5, 0.1736, 0.5, 0.1736, 0.5, 0.1736, 0.5, 0.1736, 0.5, 0.1736, 0.5, 0.375, 0.2986, 0.375, 0.2986, 0.375, 0.2986, 0.375, 0.2986, 0.375, 0.2986, 0.375, 0.2986, 0.1736, 0.5, 0.375, 0.2986, 0.1736, 0.5, 0.375, 0.2986, 0.1736, 0.5, 0.1736, 0.5, 0.375, 0.2986, 0.375, 0.2986, 0.1736, 0.5, 0.1736, 0.5, 0.1736, 0.5, 0.1736, 0.5, 0.1736, 0.5, 0.1736, 0.5, 0.1736, 0.5, 0.1736, 0.5, 0.1736, 0.5, 0.1736, 0.5, 0.1736, 0.5, 0.1736, 0.5, 0.1736, 0.5, 0.0, 0.0, 0.0, 0.0, 0.0, 0.0, 0.0, 0.0, 0.1736, 0.5, 0.375, 0.2986, 0.375, 0.2986, 0.1736, 0.5, 0.375, 0.2986, 0.375, 0.2986, 0.1736, 0.5, 0.375, 0.2986, 0.375, 0.2986])
me_cube.materials.append(mat_material)
me_cube.use_mirror_vertex_groups = False
me_cube.update()
me_cube_001 = bpy.data.meshes.new('Cube.001')
me_cube_001.from_pydata([(1.841, 29.56, -1.0), (2.307, 29.56, -1.0), (1.841, -0.982, -1.0), (2.307, -0.982, -1.0), (1.841, -39.79, -1.0), (2.307, -39.79, -1.0), (2.307, -37.98, -1.0), (1.841, -37.98, -1.0), (-6.5, -39.79, -1.0), (-6.5, -37.98, -1.0), (-6.019, -39.79, -1.0), (-6.019, -37.98, -1.0), (-6.5, 31.03, -1.0), (-6.019, 31.03, -1.0), (-6.5, 28.81, -1.0), (-6.019, 28.81, -1.0), (-6.5, -37.98, -1.249), (-6.019, -37.98, -1.249), (-6.5, 28.81, -1.249), (-6.019, 28.81, -1.249), (2.252, 28.81, -1.249), (-6.019, 31.67, -1.249), (2.252, 31.67, -1.249), (2.307, 29.56, -4.131), (1.841, 29.56, -4.131), (2.307, -0.982, -4.131), (1.841, -0.982, -4.131), (2.307, -39.79, -4.131), (1.841, -39.79, -4.131), (2.307, -37.98, -4.131), (1.841, -37.98, -4.131), (-6.5, -39.79, -4.131), (-6.5, -37.98, -4.131), (-6.019, -39.79, -4.131), (-6.019, -37.98, -4.131), (-6.5, 31.03, -4.131), (-6.019, 31.03, -4.131), (-6.5, 28.81, -4.131), (-6.019, 28.81, -4.131), (-6.5, -37.98, -4.381), (-6.019, -37.98, -4.381), (-6.5, 28.81, -4.381), (-6.019, 28.81, -4.381), (2.252, 28.81, -4.381), (-6.019, 31.67, -4.381), (2.252, 31.67, -4.381), (2.307, 29.56, -4.894), (1.841, 29.56, -4.894), (2.307, -0.982, -4.894), (1.841, -0.982, -4.894), (2.307, -37.98, -4.894), (1.841, -37.98, -4.894), (1.841, -39.79, -4.894), (-6.019, -39.79, -4.894), (-6.019, -37.98, -4.894), (-6.5, -37.98, -5.143), (-6.019, -37.98, -5.143), (-6.5, 28.81, -5.143), (-6.019, 28.81, -5.143), (2.252, 28.81, -5.143), (-6.019, 31.67, -5.143), (2.252, 31.67, -5.143), (2.307, 29.56, -1.001), (1.841, 29.56, -1.001), (2.307, -0.982, -1.001), (1.841, -0.982, -1.001), (2.307, -37.98, -1.001), (1.841, -37.98, -1.001), (1.841, -39.79, -1.001), (-6.019, -39.79, -1.001), (-6.019, -37.98, -1.001), (-6.5, -37.98, -1.008), (-6.019, -37.98, -1.008), (-6.5, 28.81, -1.008), (-6.019, 28.81, -1.008), (-6.019, 28.81, -1.018), (2.252, 28.81, -1.018), (-6.019, 31.67, -1.018), (2.252, 31.67, -1.018)], [], [(14, 12, 35, 37), (4, 10, 33, 28), (9, 11, 34, 32), (22, 20, 43, 45), (10, 8, 31, 33), (0, 1, 23, 24), (19, 21, 44, 42), (3, 6, 29, 25), (34, 33, 31, 32), (45, 43, 59, 61), (30, 29, 27, 28), (34, 30, 51, 54), (42, 44, 60, 58), (38, 37, 35, 36), (28, 33, 53, 52), (26, 24, 47, 49), (17, 16, 39, 40), (20, 19, 42, 43), (15, 14, 37, 38), (11, 7, 30, 34), (7, 2, 26, 30), (16, 18, 41, 39), (19, 17, 40, 42), (1, 3, 25, 23), (13, 15, 38, 36), (18, 19, 42, 41), (6, 5, 27, 29), (8, 9, 32, 31), (5, 4, 28, 27), (21, 22, 45, 44), (2, 0, 24, 26), (12, 13, 36, 35), (9, 8, 10, 11), (4, 7, 11, 10), (10, 11, 7, 6, 5, 4), (3, 2, 7, 6), (0, 2, 3, 1), (20, 22, 78, 76), (47, 46, 62, 63), (53, 54, 70, 69), (49, 47, 63, 65), (56, 55, 57, 58), (59, 58, 60, 61), (25, 29, 50, 48), (40, 39, 55, 56), (30, 26, 49, 51), (39, 41, 57, 55), (42, 40, 56, 58), (24, 23, 46, 47), (33, 34, 54, 53), (30, 28, 52, 51), (41, 42, 58, 57), (29, 30, 51, 50), (43, 42, 58, 59), (23, 25, 48, 46), (44, 45, 61, 60), (63, 62, 64, 65), (65, 64, 66, 67), (67, 68, 69, 70), (50, 51, 67, 66), (48, 50, 66, 64), (52, 53, 69, 68), (51, 49, 65, 67), (46, 48, 64, 62), (54, 51, 67, 70), (51, 52, 68, 67), (19, 18, 73, 74), (72, 74, 73, 71), (18, 16, 71, 73), (17, 19, 74, 72), (16, 17, 72, 71), (76, 78, 77, 75), (22, 21, 77, 78), (21, 19, 75, 77), (19, 20, 76, 75), (13, 12, 14, 15), (46, 47, 49, 48), (48, 49, 51, 50), (52, 51, 54, 53), (59, 58, 54, 51), (59, 51, 49, 47)])
_uv = me_cube_001.uv_layers.new(name='UVMap')
_uv.uv.foreach_set('vector', [0.375, 0.2986, 0.375, 0.2986, 0.375, 0.2986, 0.375, 0.2986, 0.375, 0.2986, 0.375, 0.2986, 0.375, 0.2986, 0.375, 0.2986, 0.1736, 0.5, 0.1736, 0.5, 0.1736, 0.5, 0.1736, 0.5, 0.375, 0.2986, 0.375, 0.2986, 0.375, 0.2986, 0.375, 0.2986, 0.375, 0.2986, 0.375, 0.2986, 0.375, 0.2986, 0.375, 0.2986, 0.1736, 0.5, 0.1736, 0.5, 0.1736, 0.5, 0.1736, 0.5, 0.1736, 0.5, 0.1736, 0.5, 0.1736, 0.5, 0.1736, 0.5, 0.375, 0.2986, 0.375, 0.2986, 0.375, 0.2986, 0.375, 0.2986, 0.1736, 0.5, 0.1736, 0.5, 0.1736, 0.5, 0.1736, 0.5, 0.375, 0.2986, 0.375, 0.2986, 0.375, 0.2986, 0.375, 0.2986, 0.1736, 0.5, 0.1736, 0.5, 0.1736, 0.5, 0.1736, 0.5, 0.375, 0.2986, 0.375, 0.2986, 0.375, 0.2986, 0.375, 0.2986, 0.1736, 0.5, 0.1736, 0.5, 0.1736, 0.5, 0.1736, 0.5, 0.1736, 0.5, 0.1736, 0.5, 0.1736, 0.5, 0.1736, 0.5, 0.375, 0.2986, 0.375, 0.2986, 0.375, 0.2986, 0.375, 0.2986, 0.375, 0.2986, 0.375, 0.2986, 0.375, 0.2986, 0.375, 0.2986, 0.1736, 0.5, 0.1736, 0.5, 0.1736, 0.5, 0.1736, 0.5, 0.1736, 0.5, 0.1736, 0.5, 0.1736, 0.5, 0.1736, 0.5, 0.1736, 0.5, 0.1736, 0.5, 0.1736, 0.5, 0.1736, 0.5, 0.375, 0.2986, 0.375, 0.2986, 0.375, 0.2986, 0.375, 0.2986, 0.375, 0.2986, 0.375, 0.2986, 0.375, 0.2986, 0.375, 0.2986, 0.375, 0.2986, 0.375, 0.2986, 0.375, 0.2986, 0.375, 0.2986, 0.1736, 0.5, 0.1736, 0.5, 0.1736, 0.5, 0.1736, 0.5, 0.375, 0.2986, 0.375, 0.2986, 0.375, 0.2986, 0.375, 0.2986, 0.1736, 0.5, 0.1736, 0.5, 0.1736, 0.5, 0.1736, 0.5, 0.1736, 0.5, 0.1736, 0.5, 0.1736, 0.5, 0.1736, 0.5, 0.375, 0.2986, 0.375, 0.2986, 0.375, 0.2986, 0.375, 0.2986, 0.375, 0.2986, 0.375, 0.2986, 0.375, 0.2986, 0.375, 0.2986, 0.375, 0.2986, 0.375, 0.2986, 0.375, 0.2986, 0.375, 0.2986, 0.1736, 0.5, 0.1736, 0.5, 0.1736, 0.5, 0.1736, 0.5, 0.375, 0.2986, 0.375, 0.2986, 0.375, 0.2986, 0.375, 0.2986, 0.375, 0.2986, 0.375, 0.2986, 0.375, 0.2986, 0.375, 0.2986, 0.1736, 0.5, 0.375, 0.2986, 0.375, 0.2986, 0.1736, 0.5, 0.375, 0.2986, 0.375, 0.2986, 0.375, 0.2986, 0.375, 0.2986, 0.375, 0.2986, 0.1736, 0.5, 0.375, 0.2986, 0.375, 0.2986, 0.375, 0.2986, 0.375, 0.2986, 0.375, 0.2986, 0.375, 0.2986, 0.375, 0.2986, 0.375, 0.2986, 0.375, 0.2986, 0.375, 0.2986, 0.375, 0.2986, 0.375, 0.2986, 0.375, 0.2986, 0.375, 0.2986, 0.375, 0.2986, 0.375, 0.2986, 0.1736, 0.5, 0.1736, 0.5, 0.1736, 0.5, 0.1736, 0.5, 0.1736, 0.5, 0.1736, 0.5, 0.1736, 0.5, 0.1736, 0.5, 0.375, 0.2986, 0.375, 0.2986, 0.375, 0.2986, 0.375, 0.2986, 0.1736, 0.5, 0.1736, 0.5, 0.1736, 0.5, 0.1736, 0.5, 0.1736, 0.5, 0.1736, 0.5, 0.1736, 0.5, 0.1736, 0.5, 0.375, 0.2986, 0.375, 0.2986, 0.375, 0.2986, 0.375, 0.2986, 0.1736, 0.5, 0.1736, 0.5, 0.1736, 0.5, 0.1736, 0.5, 0.375, 0.2986, 0.375, 0.2986, 0.375, 0.2986, 0.375, 0.2986, 0.375, 0.2986, 0.375, 0.2986, 0.375, 0.2986, 0.375, 0.2986, 0.1736, 0.5, 0.1736, 0.5, 0.1736, 0.5, 0.1736, 0.5, 0.1736, 0.5, 0.1736, 0.5, 0.1736, 0.5, 0.1736, 0.5, 0.1736, 0.5, 0.1736, 0.5, 0.1736, 0.5, 0.1736, 0.5, 0.1736, 0.5, 0.1736, 0.5, 0.1736, 0.5, 0.1736, 0.5, 0.1736, 0.5, 0.1736, 0.5, 0.1736, 0.5, 0.1736, 0.5, 0.1736, 0.5, 0.1736, 0.5, 0.1736, 0.5, 0.1736, 0.5, 0.1736, 0.5, 0.1736, 0.5, 0.1736, 0.5, 0.1736, 0.5, 0.375, 0.2986, 0.375, 0.2986, 0.375, 0.2986, 0.375, 0.2986, 0.1736, 0.5, 0.1736, 0.5, 0.1736, 0.5, 0.1736, 0.5, 0.1736, 0.5, 0.1736, 0.5, 0.1736, 0.5, 0.1736, 0.5, 0.1736, 0.5, 0.1736, 0.5, 0.1736, 0.5, 0.1736, 0.5, 0.1736, 0.5, 0.1736, 0.5, 0.1736, 0.5, 0.1736, 0.5, 0.1736, 0.5, 0.1736, 0.5, 0.1736, 0.5, 0.1736, 0.5, 0.375, 0.2986, 0.375, 0.2986, 0.375, 0.2986, 0.375, 0.2986, 0.375, 0.2986, 0.375, 0.2986, 0.375, 0.2986, 0.375, 0.2986, 0.375, 0.2986, 0.375, 0.2986, 0.375, 0.2986, 0.375, 0.2986, 0.375, 0.2986, 0.375, 0.2986, 0.375, 0.2986, 0.375, 0.2986, 0.375, 0.2986, 0.375, 0.2986, 0.375, 0.2986, 0.375, 0.2986, 0.1736, 0.5, 0.1736, 0.5, 0.1736, 0.5, 0.1736, 0.5, 0.1736, 0.5, 0.1736, 0.5, 0.1736, 0.5, 0.1736, 0.5, 0.1736, 0.5, 0.1736, 0.5, 0.1736, 0.5, 0.375, 0.2986, 0.375, 0.2986, 0.375, 0.2986, 0.375, 0.2986, 0.375, 0.2986, 0.1736, 0.5, 0.1736, 0.5, 0.1736, 0.5, 0.1736, 0.5, 0.1736, 0.5, 0.1736, 0.5, 0.1736, 0.5, 0.1736, 0.5, 0.375, 0.2986, 0.375, 0.2986, 0.1736, 0.5, 0.1736, 0.5, 0.1736, 0.5, 0.1736, 0.5, 0.1736, 0.5, 0.1736, 0.5, 0.1736, 0.5, 0.1736, 0.5, 0.1736, 0.5, 0.1736, 0.5, 0.1736, 0.5, 0.1736, 0.5, 0.1736, 0.5, 0.1736, 0.5, 0.1736, 0.5, 0.375, 0.2986, 0.1736, 0.5, 0.1736, 0.5, 0.1736, 0.5, 0.1736, 0.5, 0.375, 0.2986, 0.375, 0.2986, 0.375, 0.2986, 0.375, 0.2986, 0.375, 0.2986, 0.1736, 0.5, 0.1736, 0.5, 0.1736, 0.5, 0.375, 0.2986, 0.1736, 0.5, 0.1736, 0.5, 0.1736, 0.5, 0.375, 0.2986, 0.375, 0.2986, 0.1736, 0.5, 0.375, 0.2986, 0.375, 0.2986, 0.375, 0.2986])
me_cube_001.materials.append(mat_material)
me_cube_001.use_mirror_vertex_groups = False
me_cube_001.update()

# ---- objects
ob_doolhof = bpy.data.objects.new('doolhof ', me_cube_002)
ob_base = bpy.data.objects.new('base', me_cube_005)
ob_cube = bpy.data.objects.new('Cube', me_cube)
ob_cube_001 = bpy.data.objects.new('Cube.001', me_cube_001)

# ---- transforms, parenting, visibility, modifiers, constraints
ob_doolhof.location = (-20.37, 168.9, -7.139)
ob_doolhof.scale = (10.76, 0.5675, 8.445)
ob_base.location = (-16.73, 168.2, -13.44)
ob_base.scale = (23.16, 13.91, 13.53)
ob_cube.location = (0.0, 0.0, 0.0)
ob_cube.scale = (9.28, 1.0, 7.969)
ob_cube.lock_rotations_4d = False
ob_cube.empty_display_type = 'ARROWS'
ob_cube.lineart.crease_threshold = 0.0
ob_cube_001.location = (-0.1903, 0.0, 0.0)
ob_cube_001.scale = (9.28, 1.0, 7.969)
ob_cube_001.lock_rotations_4d = False
ob_cube_001.empty_display_type = 'ARROWS'
ob_cube_001.lineart.crease_threshold = 0.0

# ---- collection membership
col_collection.objects.link(ob_doolhof)
col_collection.objects.link(ob_base)
col_first_try.objects.link(ob_cube)
col_first_try.objects.link(ob_cube_001)
def _layer_coll(name, lc=None):
    lc = lc or bpy.context.view_layer.layer_collection
    for c in lc.children:
        if c.name == name: return c
        r = _layer_coll(name, c)
        if r: return r
_layer_coll('first try').exclude = True

# ---- scene / render settings (as saved in the file)
scene.frame_start = 1; scene.frame_end = 250; scene.frame_set(1)
scene.render.engine = 'BLENDER_EEVEE_NEXT'
scene.render.bake_bias = 0.0
scene.render.bake_samples = 0
scene.cycles.sampling_pattern = 'TABULATED_SOBOL'
scene.eevee.use_volume_custom_range = False
bpy.context.view_layer.update()

# ---- added for rendering (the .blend has no active camera and no usable light): camera, sun
cam_auto = bpy.data.cameras.new('AutoCamera')
cam_auto.lens = 50.0
cam_auto.sensor_width = 36.0
cam_auto.clip_end = 3722.55
ob_auto_camera = bpy.data.objects.new('AutoCamera', cam_auto)
scene.collection.objects.link(ob_auto_camera)
ob_auto_camera.location = (193.142, -183.748, 172.435)
ob_auto_camera.rotation_euler = (1.09748, -7.21219e-08, 0.694738)
scene.camera = ob_auto_camera
light_auto_sun = bpy.data.lights.new('AutoSun', 'SUN')
light_auto_sun.energy = 3.0
light_auto_sun.angle = 0.0523599
ob_auto_sun = bpy.data.objects.new('AutoSun', light_auto_sun)
scene.collection.objects.link(ob_auto_sun)
ob_auto_sun.rotation_euler = (0.872665, 0.174533, 0.523599)
bpy.context.view_layer.update()
